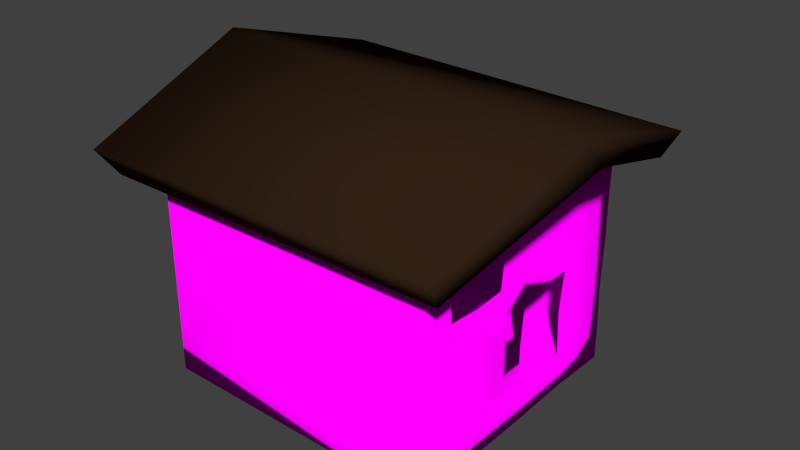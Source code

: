 # Source: DM-Huette.blend  (saved by Blender 2.76.0; exported with 4.5.12 LTS)
import bpy
from mathutils import Matrix  # noqa: F401  (used for matrix-valued properties, if any)

bpy.ops.wm.read_factory_settings(use_empty=True)
scene = bpy.context.scene
scene.name = 'Scene'

# ---- collections
col_collection_1 = bpy.data.collections.new('Collection 1'); scene.collection.children.link(col_collection_1)

# ---- images (referenced by path relative to the original .blend; pixels are not part of the script)
import os
ASSET_DIR = os.environ.get("B2B_ASSET_DIR", "")  # directory of the original .blend (textures are referenced by path, not embedded)
HERE = os.path.dirname(os.path.abspath(__file__))  # packed textures are extracted next to this script under _unpacked/

def load_image(name, relpath, width, height, colorspace="sRGB"):
    """Load a texture the original file referenced (path relative to the .blend, or extracted next to this script)."""
    p = next((c for c in (os.path.join(HERE, relpath), os.path.join(ASSET_DIR, relpath)) if relpath and os.path.exists(c)), "")
    if p:
        img = bpy.data.images.load(p, check_existing=True)
        img.name = name
    else:  # same state as the original file: an image datablock whose file is absent (Cycles renders it pink)
        img = bpy.data.images.new(name, width, height)
        img.source = "FILE"
        img.filepath = "//" + (relpath or name)
    img.colorspace_settings.name = colorspace
    return img
img_dm_huette_jpg = load_image('DM-Huette.jpg', 'DM-Huette.jpg', 1024, 1024, 'sRGB')

# ---- materials (node trees are filled in below, after node groups)
mat_material_001 = bpy.data.materials.new('Material.001')
mat_material_001.alpha_threshold = 0.0
mat_material_001.roughness = 0.5
mat_material_004 = bpy.data.materials.new('Material.004')
mat_material_004.alpha_threshold = 0.0
mat_material_004.roughness = 0.5

# ---- material node trees
mat_material_001.use_nodes = True; mat_material_001.node_tree.nodes.clear()
_N = mat_material_001.node_tree.nodes; _L = mat_material_001.node_tree.links
n0 = _N.new('ShaderNodeOutputMaterial'); n0.name = 'Material Output'; n0.location = (300, 300)
n1 = _N.new('ShaderNodeBsdfDiffuse'); n1.name = 'Diffuse BSDF'; n1.location = (10, 300)
n1.inputs[1].default_value = 1.0
n2 = _N.new('ShaderNodeTexImage'); n2.name = 'Image Texture'; n2.location = (-180, 300)
n2.width = 140
n2.image = img_dm_huette_jpg
_L.new(n1.outputs[0], n0.inputs[0])
_L.new(n2.outputs[0], n1.inputs[0])
n0.is_active_output = True
mat_material_004.use_nodes = True; mat_material_004.node_tree.nodes.clear()
_N = mat_material_004.node_tree.nodes; _L = mat_material_004.node_tree.links
n0 = _N.new('ShaderNodeOutputMaterial'); n0.name = 'Material Output'; n0.location = (300, 300)
n1 = _N.new('ShaderNodeBsdfDiffuse'); n1.name = 'Diffuse BSDF'; n1.location = (10, 300)
n1.inputs[0].default_value = (0.03106, 0.01547, 0.007843, 1.0)
_L.new(n1.outputs[0], n0.inputs[0])
n0.is_active_output = True

# ---- world
world_world = bpy.data.worlds.new('World'); scene.world = world_world
world_world.color = (0.05088, 0.05088, 0.05088)
world_world.use_sun_shadow = False
world_world.sun_shadow_jitter_overblur = 0.0
world_world.cycles.sampling_method = 'MANUAL'
world_world.cycles.sample_map_resolution = 256

# ---- meshes
me_cube_003 = bpy.data.meshes.new('Cube.003')
me_cube_003.from_pydata([(-1.304, -1.304, -1.914), (-1.304, -0.02306, -1.357), (-1.304, 1.313, -1.914), (1.238, -1.316, -1.874), (1.304, -0.02509, -1.449), (1.3, 1.258, -1.943), (-1.202, -1.2, -2.137), (-1.202, -0.02034, -1.624), (-1.202, 1.21, -2.137), (1.436, -0.02034, -1.624), (1.202, 1.209, -2.185), (1.202, -1.2, -2.137)], [], [(5, 4, 1, 2), (10, 8, 7, 9), (6, 11, 9, 7), (0, 1, 4, 3), (2, 1, 7, 8), (5, 2, 8, 10), (0, 3, 11, 6), (4, 5, 10, 9), (1, 0, 6, 7), (3, 4, 9, 11)])
me_cube_003.polygons.foreach_set('use_smooth', [True] * 10)
me_cube_003.polygons.foreach_set('material_index', [1, 1, 1, 1, 1, 1, 1, 1, 1, 1])
me_cube_003.materials.append(mat_material_001)
me_cube_003.materials.append(mat_material_004)
me_cube_003.use_remesh_preserve_volume = False
me_cube_003.use_remesh_preserve_attributes = False
me_cube_003.use_mirror_vertex_groups = False
me_cube_003.update()
me_cube_002 = bpy.data.meshes.new('Cube.002')
me_cube_002.from_pydata([(-0.9958, -0.9964, -0.9742), (-0.9958, -0.01861, -0.549), (-0.9958, 1.001, -0.9742), (0.9958, -0.9964, -1.007), (0.9958, -0.01861, -0.549), (0.9958, 1.001, -0.9675)], [], [(5, 4, 3), (2, 1, 4, 5), (0, 1, 2), (4, 1, 0, 3), (0, 2, 5, 3)])
me_cube_002.polygons.foreach_set('use_smooth', [True] * 5)
_uv = me_cube_002.uv_layers.new(name='UVMap')
_uv.uv.foreach_set('vector', [0.9441, 1.121, 0.6264, 0.487, 0.9441, -0.1207, 0.0, 0.0, 1.0, 0.0, 1.0, 1.0, 0.0, 1.0, 0.9443, 1.303, 0.5692, 0.5169, 0.9443, -0.3029, 0.0, 0.0, 1.0, 0.0, 1.0, 1.0, 0.0, 1.0, 0.0, 0.0, 1.0, 0.0, 1.0, 1.0, 0.0, 1.0])
me_cube_002.materials.append(mat_material_001)
me_cube_002.use_remesh_preserve_volume = False
me_cube_002.use_remesh_preserve_attributes = False
me_cube_002.use_mirror_vertex_groups = False
me_cube_002.update()
me_cube_001 = bpy.data.meshes.new('Cube.001')
me_cube_001.from_pydata([(-1.0, -1.0, -1.0), (-1.0, -1.0, 1.0), (-1.0, 0.9767, -1.0), (-1.0, 1.0, 1.0), (1.0, -1.037, -1.0), (1.0, -1.0, 0.9627), (1.0, 1.0, -1.0), (1.0, 1.0, 1.008), (1.0, 0.9963, 0.0), (1.0, 0.0, 1.0), (0.9934, -1.009, 0.0), (1.0, 0.0, -1.0), (1.0, 0.0254, -0.01142), (1.01, 0.9603, -0.5), (1.0, -0.5, 1.0), (1.007, -1.008, -0.5), (1.0, 0.5, -0.9801), (0.9783, 1.037, 0.5), (1.0, 0.5, 1.0), (1.008, -1.019, 0.5), (1.0, -0.5, -1.0), (1.0, -0.006383, -0.5), (1.0, 0.0, 0.5), (1.0, 0.5, 0.0), (1.0, -0.5, 0.0), (1.0, 0.5, 0.4738), (1.0, 0.4659, -0.5055), (1.0, -0.5, -0.4702), (1.0, -0.75, 1.0), (1.013, -1.028, 0.25), (1.0, 0.0, 0.25), (1.0, -0.25, 0.0), (1.0, -0.25, 1.0), (1.0, -1.0, 0.75), (1.0, 0.0, 0.75), (1.0, -0.75, 0.0), (1.0, -0.5, 0.2263), (1.0, -0.5, 0.7704), (1.0, -0.2329, 0.5), (1.0, -0.7631, 0.5), (1.0, -0.75, 0.75), (1.0, -0.25, 0.75), (1.0, -0.25, 0.25), (1.0, -0.75, 0.25), (-0.937, -0.9712, -0.9594), (-0.937, -0.9712, 0.9712), (-0.937, 0.9594, 0.9712), (-0.937, 0.9594, -0.9594), (0.9937, 0.9594, 0.9712), (0.9937, 0.9594, -0.4768), (0.9937, 0.9594, -0.9594), (0.9937, -0.7299, 0.9712), (0.9937, -0.9712, 0.9712), (0.9651, -0.9712, -0.4768), (0.9937, -0.9712, -0.9594), (0.9937, 0.4768, -0.9395), (0.8926, 0.9594, 0.4886), (0.9726, 0.9236, 0.005909), (0.9937, 0.4768, 0.9712), (0.9937, -0.005909, 0.9712), (0.9937, -0.9712, 0.2472), (0.9372, -0.9712, 0.005909), (0.9937, -0.4886, -0.9594), (0.9937, -0.005909, -0.9594), (0.9937, -0.005909, -0.4768), (0.9937, -0.005909, 0.2472), (0.9937, -0.005909, 0.005909), (0.9937, 0.4768, 0.005909), (0.9937, -0.2472, 0.005909), (0.9937, -0.2472, 0.9712), (0.9937, -0.4886, 0.9712), (0.9937, -0.9712, 0.7299), (0.9937, -0.9712, 0.4886), (0.9937, -0.005909, 0.7299), (0.9937, -0.005909, 0.4886), (0.9937, -0.7299, 0.005909), (0.9937, -0.4886, 0.005909), (0.9937, -0.4886, 0.177), (0.9937, -0.2293, 0.4886), (0.9937, 0.4768, 0.4886), (0.9937, 0.4553, -0.4718), (0.9937, -0.4886, -0.4768), (0.9937, -0.4886, 0.7503), (0.9937, -0.7468, 0.4886), (0.9937, -0.7299, 0.7299), (0.9937, -0.2472, 0.7299), (0.9937, -0.2472, 0.2472), (0.9937, -0.7299, 0.2472), (-0.9997, 0.9767, -1.319), (-0.9997, -1.0, -1.319), (1.0, 1.0, -1.319), (1.0, 0.5, -1.299), (1.0, -1.037, -1.319), (1.0, -0.5, -1.319), (1.0, -5.823e-13, -1.319)], [], [(1, 0, 2, 3), (3, 2, 6, 13, 8, 17, 7), (27, 20, 4, 15), (5, 33, 19, 29, 10, 15, 4, 0, 1), (6, 2, 88, 90), (5, 1, 3, 7, 18, 9, 32, 14, 28), (14, 37, 40, 28), (25, 23, 12, 30, 22), (43, 35, 10, 29), (42, 31, 24, 36), (40, 39, 19, 33), (17, 8, 23, 25), (7, 17, 25, 18), (18, 25, 22, 34, 9), (13, 6, 16, 26), (8, 13, 26, 23), (21, 11, 20, 27), (12, 21, 27, 24, 31), (24, 27, 15, 10, 35), (28, 40, 33, 5), (34, 22, 38, 41), (9, 34, 41, 32), (32, 41, 37, 14), (30, 12, 31, 42), (22, 30, 42, 38), (36, 24, 35, 43), (39, 43, 29, 19), (45, 46, 47, 44), (46, 48, 56, 57, 49, 50, 47), (81, 53, 54, 62), (52, 45, 44, 54, 53, 61, 60, 72, 71), (44, 47, 50, 55, 63, 62, 54), (52, 51, 70, 69, 59, 58, 48, 46, 45), (70, 51, 84, 82), (79, 74, 65, 66, 67), (87, 60, 61, 75), (86, 77, 76, 68), (84, 71, 72, 83), (56, 79, 67, 57), (48, 58, 79, 56), (58, 59, 73, 74, 79), (49, 80, 55, 50), (57, 67, 80, 49), (64, 81, 62, 63), (66, 68, 76, 81, 64), (76, 75, 61, 53, 81), (51, 52, 71, 84), (73, 85, 78, 74), (59, 69, 85, 73), (69, 70, 82, 85), (65, 86, 68, 66), (74, 78, 86, 65), (77, 87, 75, 76), (83, 72, 60, 87), (21, 12, 66, 64), (42, 36, 77, 86), (41, 38, 78, 85), (12, 23, 67, 66), (16, 11, 63, 55), (26, 16, 55, 80), (11, 21, 64, 63), (43, 39, 83, 87), (23, 26, 80, 67), (36, 43, 87, 77), (37, 41, 85, 82), (39, 40, 84, 83), (38, 42, 86, 78), (40, 37, 82, 84), (89, 92, 93, 94, 91, 90, 88), (20, 11, 94, 93), (0, 4, 92, 89), (16, 6, 90, 91), (4, 20, 93, 92), (2, 0, 89, 88), (11, 16, 91, 94)])
me_cube_001.polygons.foreach_set('use_smooth', [True] * 75)
_uv = me_cube_001.uv_layers.new(name='UVMap')
_uv.uv.foreach_set('vector', [1.0, 0.9999, 0.9999, -6.545e-05, -6.545e-05, 6.559e-05, 6.559e-05, 1.0, 0.9998, 1.0, 1.0, 0.0001798, 0.0001798, -0.0001796, 9e-05, 0.2498, 1.49e-07, 0.4998, -8.976e-05, 0.7498, -0.0001796, 0.9998, 0.25, 0.25, 0.2499, 4.232e-05, -8.422e-05, 8.452e-05, -4.214e-05, 0.2501, 0.9997, 1.0, 0.9998, 0.8753, 0.9999, 0.7503, 0.9999, 0.6253, 1.0, 0.5003, 1.0, 0.2503, 1.0, 0.0002872, 0.0002872, -0.0002869, -0.0002869, 0.9997, 0.9818, 0.4966, 8.291e-05, 0.4924, 0.002334, 0.3685, 0.9841, 0.3727, 0.3594, 1.132, 0.3594, 1.466, 0.6927, 1.466, 0.6927, 1.132, 0.6094, 1.132, 0.526, 1.132, 0.4844, 1.132, 0.4427, 1.132, 0.401, 1.132, 0.2501, 1.0, 0.2501, 0.875, 0.1251, 0.8751, 0.1251, 1.0, 0.75, 0.75, 0.75, 0.5, 0.5, 0.5, 0.5, 0.625, 0.5, 0.75, 0.125, 0.6251, 0.125, 0.5001, 8.941e-08, 0.5001, 2.116e-05, 0.6251, 0.375, 0.625, 0.375, 0.5, 0.25, 0.5, 0.25, 0.625, 0.1251, 0.8751, 0.125, 0.7501, 4.226e-05, 0.7501, 6.336e-05, 0.8751, 1.0, 0.7499, 1.0, 0.4999, 0.75, 0.5, 0.75, 0.75, 1.0, 0.9999, 1.0, 0.7499, 0.75, 0.75, 0.7501, 1.0, 0.7501, 1.0, 0.75, 0.75, 0.5, 0.75, 0.5001, 0.875, 0.5001, 1.0, 1.0, 0.2499, 0.9999, -8.416e-05, 0.7499, -4.208e-05, 0.75, 0.25, 1.0, 0.4999, 1.0, 0.2499, 0.75, 0.25, 0.75, 0.5, 0.5, 0.25, 0.4999, 1.49e-07, 0.2499, 4.232e-05, 0.25, 0.25, 0.5, 0.5, 0.5, 0.25, 0.25, 0.25, 0.25, 0.5, 0.375, 0.5, 0.25, 0.5, 0.25, 0.25, -4.214e-05, 0.2501, 8.941e-08, 0.5001, 0.125, 0.5001, 0.1251, 1.0, 0.1251, 0.8751, 6.336e-05, 0.8751, 8.449e-05, 1.0, 0.5001, 0.875, 0.5, 0.75, 0.375, 0.75, 0.3751, 0.875, 0.5001, 1.0, 0.5001, 0.875, 0.3751, 0.875, 0.3751, 1.0, 0.3751, 1.0, 0.3751, 0.875, 0.2501, 0.875, 0.2501, 1.0, 0.5, 0.625, 0.5, 0.5, 0.375, 0.5, 0.375, 0.625, 0.5, 0.75, 0.5, 0.625, 0.375, 0.625, 0.375, 0.75, 0.25, 0.625, 0.25, 0.5, 0.125, 0.5001, 0.125, 0.6251, 0.125, 0.7501, 0.125, 0.6251, 2.116e-05, 0.6251, 4.226e-05, 0.7501, 1.0, 0.9999, 6.559e-05, 1.0, -6.545e-05, 6.559e-05, 0.9999, -6.545e-05, 0.9998, 1.0, -0.0001796, 0.9998, -8.976e-05, 0.7498, 1.49e-07, 0.4998, 9e-05, 0.2498, 0.0001798, -0.0001796, 1.0, 0.0001798, 0.25, 0.25, -4.214e-05, 0.2501, -8.422e-05, 8.452e-05, 0.2499, 4.232e-05, 0.9997, 1.0, -0.0002869, 0.9997, 0.0002872, -0.0002869, 1.0, 0.0002872, 1.0, 0.2503, 1.0, 0.5003, 0.9999, 0.6253, 0.9999, 0.7503, 0.9998, 0.8753, 1.0, 1.0, 1.852e-07, 1.0, 0.0, 1.852e-07, 0.25, 1.235e-07, 0.5, 9.262e-08, 0.75, 0.0, 1.0, 0.0, 0.3594, 1.132, 0.401, 1.132, 0.4427, 1.132, 0.4844, 1.132, 0.526, 1.132, 0.6094, 1.132, 0.6927, 1.132, 0.6927, 1.466, 0.3594, 1.466, 0.2501, 1.0, 0.1251, 1.0, 0.1251, 0.8751, 0.2501, 0.875, 0.75, 0.75, 0.5, 0.75, 0.5, 0.625, 0.5, 0.5, 0.75, 0.5, 0.125, 0.6251, 2.116e-05, 0.6251, 8.941e-08, 0.5001, 0.125, 0.5001, 0.375, 0.625, 0.25, 0.625, 0.25, 0.5, 0.375, 0.5, 0.1251, 0.8751, 6.336e-05, 0.8751, 4.226e-05, 0.7501, 0.125, 0.7501, 1.0, 0.7499, 0.75, 0.75, 0.75, 0.5, 1.0, 0.4999, 1.0, 0.9999, 0.7501, 1.0, 0.75, 0.75, 1.0, 0.7499, 0.7501, 1.0, 0.5001, 1.0, 0.5001, 0.875, 0.5, 0.75, 0.75, 0.75, 1.0, 0.2499, 0.75, 0.25, 0.7499, -4.208e-05, 0.9999, -8.416e-05, 1.0, 0.4999, 0.75, 0.5, 0.75, 0.25, 1.0, 0.2499, 0.5, 0.25, 0.25, 0.25, 0.2499, 4.232e-05, 0.4999, 1.49e-07, 0.5, 0.5, 0.375, 0.5, 0.25, 0.5, 0.25, 0.25, 0.5, 0.25, 0.25, 0.5, 0.125, 0.5001, 8.941e-08, 0.5001, -4.214e-05, 0.2501, 0.25, 0.25, 0.1251, 1.0, 8.449e-05, 1.0, 6.336e-05, 0.8751, 0.1251, 0.8751, 0.5001, 0.875, 0.3751, 0.875, 0.375, 0.75, 0.5, 0.75, 0.5001, 1.0, 0.3751, 1.0, 0.3751, 0.875, 0.5001, 0.875, 0.3751, 1.0, 0.2501, 1.0, 0.2501, 0.875, 0.3751, 0.875, 0.5, 0.625, 0.375, 0.625, 0.375, 0.5, 0.5, 0.5, 0.5, 0.75, 0.375, 0.75, 0.375, 0.625, 0.5, 0.625, 0.25, 0.625, 0.125, 0.6251, 0.125, 0.5001, 0.25, 0.5, 0.125, 0.7501, 4.226e-05, 0.7501, 2.116e-05, 0.6251, 0.125, 0.6251, 0.5, 0.25, 0.5, 0.5, 0.5, 0.5, 0.5, 0.25, 0.375, 0.625, 0.25, 0.625, 0.25, 0.625, 0.375, 0.625, 0.3751, 0.875, 0.375, 0.75, 0.375, 0.75, 0.3751, 0.875, 0.5, 0.5, 0.75, 0.5, 0.75, 0.5, 0.5, 0.5, 0.9854, -0.2688, 0.9854, -0.3521, 0.9854, -0.3521, 0.9854, -0.2688, 0.75, 0.25, 0.7499, -4.208e-05, 0.7499, -4.208e-05, 0.75, 0.25, 0.4999, 1.49e-07, 0.5, 0.25, 0.5, 0.25, 0.4999, 1.49e-07, 0.125, 0.6251, 0.125, 0.7501, 0.125, 0.7501, 0.125, 0.6251, 0.75, 0.5, 0.75, 0.25, 0.75, 0.25, 0.75, 0.5, 0.25, 0.625, 0.125, 0.6251, 0.125, 0.6251, 0.25, 0.625, 0.2501, 0.875, 0.3751, 0.875, 0.3751, 0.875, 0.2501, 0.875, 0.125, 0.7501, 0.1251, 0.8751, 0.1251, 0.8751, 0.125, 0.7501, 0.375, 0.75, 0.375, 0.625, 0.375, 0.625, 0.375, 0.75, 0.1251, 0.8751, 0.2501, 0.875, 0.2501, 0.875, 0.1251, 0.8751, 1.319, -0.5188, 0.9854, -0.5188, 0.9854, -0.4354, 0.9854, -0.3521, 0.9854, -0.2688, 0.9854, -0.1854, 1.319, -0.1854, 0.7322, 0.7434, 0.4868, 0.7424, 0.4888, 0.6184, 0.7343, 0.6195, 0.98, 0.6205, -0.001832, 0.6163, 8.291e-05, 0.4924, 0.9819, 0.4966, 0.2412, 0.7491, -0.004082, 0.7403, -0.002, 0.6163, 0.2433, 0.6251, 0.9959, 0.7445, 0.7322, 0.7434, 0.7343, 0.6195, 0.998, 0.6206, 0.004248, 0.2446, 0.9745, 0.2487, 0.9724, 0.3726, 0.002166, 0.3685, 0.4859, 0.7452, 0.24, 0.746, 0.2538, 0.6223, 0.4997, 0.6215])
me_cube_001.materials.append(mat_material_001)
me_cube_001.use_remesh_preserve_volume = False
me_cube_001.use_remesh_preserve_attributes = False
me_cube_001.use_mirror_vertex_groups = False
me_cube_001.update()

# ---- objects
ob_cube_002 = bpy.data.objects.new('Cube.002', me_cube_003)
ob_cube_001 = bpy.data.objects.new('Cube.001', me_cube_002)
ob_cube = bpy.data.objects.new('Cube', me_cube_001)

# ---- transforms, parenting, visibility, modifiers, constraints
ob_cube_002.location = (0.0, -0.05428, 3.704)
ob_cube_002.rotation_euler = (0.03691, -0.0, 0.0)
ob_cube_002.scale = (1.294, 1.186, 1.0)
ob_cube_002.lineart.crease_threshold = 0.0
ob_cube_001.location = (0.0, -0.004533, 2.651)
ob_cube_001.scale = (1.291, 1.187, 0.9977)
ob_cube_001.lineart.crease_threshold = 0.0
ob_cube.location = (0.0, 0.0, 0.8341)
ob_cube.scale = (1.287, 1.184, 0.8455)
ob_cube.lineart.crease_threshold = 0.0

# ---- collection membership
col_collection_1.objects.link(ob_cube_002)
col_collection_1.objects.link(ob_cube_001)
col_collection_1.objects.link(ob_cube)

# ---- scene / render settings (as saved in the file)
scene.frame_start = 1; scene.frame_end = 250; scene.frame_set(1)
scene.render.engine = 'CYCLES'
scene.render.resolution_percentage = 50
scene.render.fps = 30
scene.render.dither_intensity = 0.0
scene.cycles.use_denoising = False
scene.cycles.samples = 10
scene.cycles.sampling_pattern = 'TABULATED_SOBOL'
scene.cycles.light_sampling_threshold = 0.0
scene.cycles.use_adaptive_sampling = False
scene.cycles.use_light_tree = False
scene.cycles.blur_glossy = 0.0
scene.cycles.pixel_filter_type = 'GAUSSIAN'
scene.cycles.sample_clamp_indirect = 0.0
scene.view_settings.view_transform = 'Standard'
bpy.context.view_layer.update()

# ---- added for rendering (the .blend has no active camera and no usable light): camera, sun
cam_auto = bpy.data.cameras.new('AutoCamera')
cam_auto.lens = 50.0
cam_auto.sensor_width = 36.0
cam_auto.clip_end = 1000.0
ob_auto_camera = bpy.data.objects.new('AutoCamera', cam_auto)
scene.collection.objects.link(ob_auto_camera)
ob_auto_camera.location = (5.12655, -6.04052, 5.09523)
ob_auto_camera.rotation_euler = (1.09748, -7.21219e-08, 0.694738)
scene.camera = ob_auto_camera
light_auto_sun = bpy.data.lights.new('AutoSun', 'SUN')
light_auto_sun.energy = 3.0
light_auto_sun.angle = 0.0523599
ob_auto_sun = bpy.data.objects.new('AutoSun', light_auto_sun)
scene.collection.objects.link(ob_auto_sun)
ob_auto_sun.rotation_euler = (0.872665, 0.174533, 0.523599)
bpy.context.view_layer.update()
